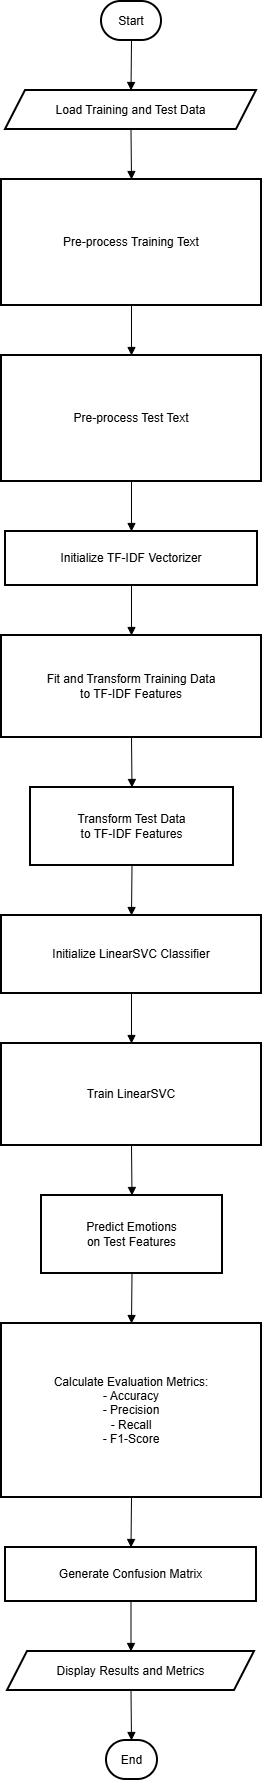

The diagram above was exported from draw.io. Its source (the exported page's mxGraphModel, read from the mxfile embedded in the PNG):
<mxGraphModel dx="683" dy="-420" grid="1" gridSize="10" guides="1" tooltips="1" connect="1" arrows="1" fold="1" page="1" pageScale="1" pageWidth="827" pageHeight="1169" math="0" shadow="0">
  <root>
    <mxCell id="0" />
    <mxCell id="1" parent="0" />
    <mxCell id="1wuIz5oBLP2vlBU_h8u7-41" parent="1" style="rounded=1;whiteSpace=wrap;arcSize=50;strokeWidth=2;" value="Start" vertex="1">
      <mxGeometry height="39" width="60" x="120" y="2150" as="geometry" />
    </mxCell>
    <mxCell id="1wuIz5oBLP2vlBU_h8u7-42" parent="1" style="shape=parallelogram;perimeter=parallelogramPerimeter;fixedSize=1;strokeWidth=2;whiteSpace=wrap;" value="Load Training and Test Data" vertex="1">
      <mxGeometry height="39" width="251" x="24" y="2239" as="geometry" />
    </mxCell>
    <mxCell id="1wuIz5oBLP2vlBU_h8u7-43" parent="1" style="whiteSpace=wrap;strokeWidth=2;" value="Pre-process Training Text" vertex="1">
      <mxGeometry height="126" width="260" x="20" y="2328" as="geometry" />
    </mxCell>
    <mxCell id="1wuIz5oBLP2vlBU_h8u7-44" parent="1" style="whiteSpace=wrap;strokeWidth=2;" value="Pre-process Test Text" vertex="1">
      <mxGeometry height="126" width="260" x="20" y="2504" as="geometry" />
    </mxCell>
    <mxCell id="1wuIz5oBLP2vlBU_h8u7-45" parent="1" style="whiteSpace=wrap;strokeWidth=2;" value="Initialize TF-IDF Vectorizer" vertex="1">
      <mxGeometry height="54" width="252" x="24" y="2680" as="geometry" />
    </mxCell>
    <mxCell id="1wuIz5oBLP2vlBU_h8u7-46" parent="1" style="whiteSpace=wrap;strokeWidth=2;" value="Fit and Transform Training Data&#10;to TF-IDF Features" vertex="1">
      <mxGeometry height="102" width="260" x="20" y="2784" as="geometry" />
    </mxCell>
    <mxCell id="1wuIz5oBLP2vlBU_h8u7-47" parent="1" style="whiteSpace=wrap;strokeWidth=2;" value="Transform Test Data&#10;to TF-IDF Features" vertex="1">
      <mxGeometry height="78" width="203" x="49" y="2936" as="geometry" />
    </mxCell>
    <mxCell id="1wuIz5oBLP2vlBU_h8u7-48" parent="1" style="whiteSpace=wrap;strokeWidth=2;" value="Initialize LinearSVC Classifier" vertex="1">
      <mxGeometry height="78" width="260" x="20" y="3064" as="geometry" />
    </mxCell>
    <mxCell id="1wuIz5oBLP2vlBU_h8u7-49" parent="1" style="whiteSpace=wrap;strokeWidth=2;" value="Train LinearSVC" vertex="1">
      <mxGeometry height="102" width="260" x="20" y="3192" as="geometry" />
    </mxCell>
    <mxCell id="1wuIz5oBLP2vlBU_h8u7-50" parent="1" style="whiteSpace=wrap;strokeWidth=2;" value="Predict Emotions&#10;on Test Features" vertex="1">
      <mxGeometry height="78" width="181" x="60" y="3344" as="geometry" />
    </mxCell>
    <mxCell id="1wuIz5oBLP2vlBU_h8u7-51" parent="1" style="whiteSpace=wrap;strokeWidth=2;" value="Calculate Evaluation Metrics:&#10;- Accuracy&#10;- Precision&#10;- Recall&#10;- F1-Score" vertex="1">
      <mxGeometry height="174" width="260" x="20" y="3472" as="geometry" />
    </mxCell>
    <mxCell id="1wuIz5oBLP2vlBU_h8u7-52" parent="1" style="whiteSpace=wrap;strokeWidth=2;" value="Generate Confusion Matrix" vertex="1">
      <mxGeometry height="54" width="251" x="24" y="3696" as="geometry" />
    </mxCell>
    <mxCell id="1wuIz5oBLP2vlBU_h8u7-53" parent="1" style="shape=parallelogram;perimeter=parallelogramPerimeter;fixedSize=1;strokeWidth=2;whiteSpace=wrap;" value="Display Results and Metrics" vertex="1">
      <mxGeometry height="39" width="247" x="26" y="3800" as="geometry" />
    </mxCell>
    <mxCell id="1wuIz5oBLP2vlBU_h8u7-54" parent="1" style="rounded=1;whiteSpace=wrap;arcSize=50;strokeWidth=2;" value="End" vertex="1">
      <mxGeometry height="39" width="51" x="125" y="3889" as="geometry" />
    </mxCell>
    <mxCell id="1wuIz5oBLP2vlBU_h8u7-55" edge="1" parent="1" source="1wuIz5oBLP2vlBU_h8u7-41" style="curved=1;startArrow=none;endArrow=block;exitX=0.5;exitY=1;entryX=0.5;entryY=0;rounded=0;" target="1wuIz5oBLP2vlBU_h8u7-42" value="">
      <mxGeometry relative="1" as="geometry">
        <Array as="points" />
      </mxGeometry>
    </mxCell>
    <mxCell id="1wuIz5oBLP2vlBU_h8u7-56" edge="1" parent="1" source="1wuIz5oBLP2vlBU_h8u7-42" style="curved=1;startArrow=none;endArrow=block;exitX=0.5;exitY=1;entryX=0.5;entryY=0;rounded=0;" target="1wuIz5oBLP2vlBU_h8u7-43" value="">
      <mxGeometry relative="1" as="geometry">
        <Array as="points" />
      </mxGeometry>
    </mxCell>
    <mxCell id="1wuIz5oBLP2vlBU_h8u7-57" edge="1" parent="1" source="1wuIz5oBLP2vlBU_h8u7-43" style="curved=1;startArrow=none;endArrow=block;exitX=0.5;exitY=1;entryX=0.5;entryY=0;rounded=0;" target="1wuIz5oBLP2vlBU_h8u7-44" value="">
      <mxGeometry relative="1" as="geometry">
        <Array as="points" />
      </mxGeometry>
    </mxCell>
    <mxCell id="1wuIz5oBLP2vlBU_h8u7-58" edge="1" parent="1" source="1wuIz5oBLP2vlBU_h8u7-44" style="curved=1;startArrow=none;endArrow=block;exitX=0.5;exitY=1;entryX=0.5;entryY=0;rounded=0;" target="1wuIz5oBLP2vlBU_h8u7-45" value="">
      <mxGeometry relative="1" as="geometry">
        <Array as="points" />
      </mxGeometry>
    </mxCell>
    <mxCell id="1wuIz5oBLP2vlBU_h8u7-59" edge="1" parent="1" source="1wuIz5oBLP2vlBU_h8u7-45" style="curved=1;startArrow=none;endArrow=block;exitX=0.5;exitY=1;entryX=0.5;entryY=0;rounded=0;" target="1wuIz5oBLP2vlBU_h8u7-46" value="">
      <mxGeometry relative="1" as="geometry">
        <Array as="points" />
      </mxGeometry>
    </mxCell>
    <mxCell id="1wuIz5oBLP2vlBU_h8u7-60" edge="1" parent="1" source="1wuIz5oBLP2vlBU_h8u7-46" style="curved=1;startArrow=none;endArrow=block;exitX=0.5;exitY=1;entryX=0.5;entryY=0;rounded=0;" target="1wuIz5oBLP2vlBU_h8u7-47" value="">
      <mxGeometry relative="1" as="geometry">
        <Array as="points" />
      </mxGeometry>
    </mxCell>
    <mxCell id="1wuIz5oBLP2vlBU_h8u7-61" edge="1" parent="1" source="1wuIz5oBLP2vlBU_h8u7-47" style="curved=1;startArrow=none;endArrow=block;exitX=0.5;exitY=1;entryX=0.5;entryY=0;rounded=0;" target="1wuIz5oBLP2vlBU_h8u7-48" value="">
      <mxGeometry relative="1" as="geometry">
        <Array as="points" />
      </mxGeometry>
    </mxCell>
    <mxCell id="1wuIz5oBLP2vlBU_h8u7-62" edge="1" parent="1" source="1wuIz5oBLP2vlBU_h8u7-48" style="curved=1;startArrow=none;endArrow=block;exitX=0.5;exitY=1;entryX=0.5;entryY=0;rounded=0;" target="1wuIz5oBLP2vlBU_h8u7-49" value="">
      <mxGeometry relative="1" as="geometry">
        <Array as="points" />
      </mxGeometry>
    </mxCell>
    <mxCell id="1wuIz5oBLP2vlBU_h8u7-63" edge="1" parent="1" source="1wuIz5oBLP2vlBU_h8u7-49" style="curved=1;startArrow=none;endArrow=block;exitX=0.5;exitY=1;entryX=0.5;entryY=0;rounded=0;" target="1wuIz5oBLP2vlBU_h8u7-50" value="">
      <mxGeometry relative="1" as="geometry">
        <Array as="points" />
      </mxGeometry>
    </mxCell>
    <mxCell id="1wuIz5oBLP2vlBU_h8u7-64" edge="1" parent="1" source="1wuIz5oBLP2vlBU_h8u7-50" style="curved=1;startArrow=none;endArrow=block;exitX=0.5;exitY=1;entryX=0.5;entryY=0;rounded=0;" target="1wuIz5oBLP2vlBU_h8u7-51" value="">
      <mxGeometry relative="1" as="geometry">
        <Array as="points" />
      </mxGeometry>
    </mxCell>
    <mxCell id="1wuIz5oBLP2vlBU_h8u7-65" edge="1" parent="1" source="1wuIz5oBLP2vlBU_h8u7-51" style="curved=1;startArrow=none;endArrow=block;exitX=0.5;exitY=1;entryX=0.5;entryY=0;rounded=0;" target="1wuIz5oBLP2vlBU_h8u7-52" value="">
      <mxGeometry relative="1" as="geometry">
        <Array as="points" />
      </mxGeometry>
    </mxCell>
    <mxCell id="1wuIz5oBLP2vlBU_h8u7-66" edge="1" parent="1" source="1wuIz5oBLP2vlBU_h8u7-52" style="curved=1;startArrow=none;endArrow=block;exitX=0.5;exitY=1;entryX=0.5;entryY=0;rounded=0;" target="1wuIz5oBLP2vlBU_h8u7-53" value="">
      <mxGeometry relative="1" as="geometry">
        <Array as="points" />
      </mxGeometry>
    </mxCell>
    <mxCell id="1wuIz5oBLP2vlBU_h8u7-67" edge="1" parent="1" source="1wuIz5oBLP2vlBU_h8u7-53" style="curved=1;startArrow=none;endArrow=block;exitX=0.5;exitY=1;entryX=0.49;entryY=0;rounded=0;" target="1wuIz5oBLP2vlBU_h8u7-54" value="">
      <mxGeometry relative="1" as="geometry">
        <Array as="points" />
      </mxGeometry>
    </mxCell>
  </root>
</mxGraphModel>